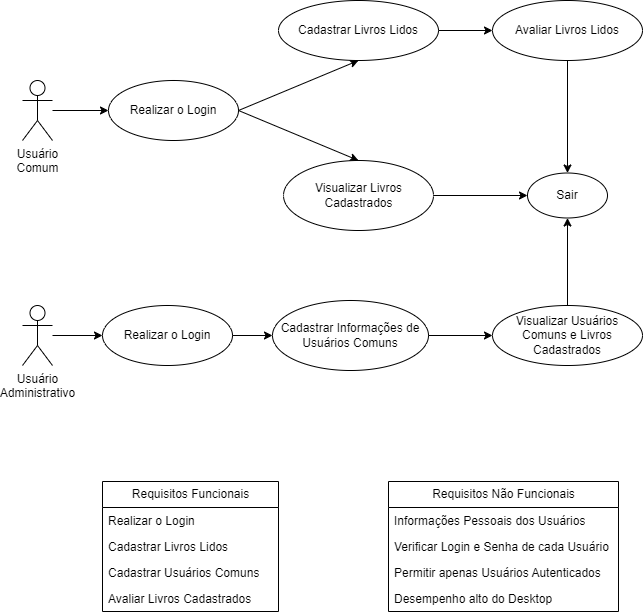

The diagram above was exported from draw.io. Its source (the exported page's mxGraphModel, read from the mxfile embedded in the PNG):
<mxGraphModel dx="1050" dy="534" grid="1" gridSize="10" guides="1" tooltips="1" connect="1" arrows="1" fold="1" page="1" pageScale="1" pageWidth="827" pageHeight="1169" math="0" shadow="0">
  <root>
    <mxCell id="0" />
    <mxCell id="1" parent="0" />
    <mxCell id="RG3jT1nfnUZ2CQc4PenZ-1" value="Usuário&lt;br&gt;Comum" style="shape=umlActor;verticalLabelPosition=bottom;verticalAlign=top;html=1;outlineConnect=0;" parent="1" vertex="1">
      <mxGeometry x="104" y="90" width="30" height="60" as="geometry" />
    </mxCell>
    <mxCell id="RG3jT1nfnUZ2CQc4PenZ-2" value="" style="endArrow=classic;html=1;rounded=0;entryX=0;entryY=0.5;entryDx=0;entryDy=0;" parent="1" source="RG3jT1nfnUZ2CQc4PenZ-1" target="RG3jT1nfnUZ2CQc4PenZ-5" edge="1">
      <mxGeometry width="50" height="50" relative="1" as="geometry">
        <mxPoint x="474" y="160" as="sourcePoint" />
        <mxPoint x="164" y="120" as="targetPoint" />
      </mxGeometry>
    </mxCell>
    <mxCell id="RG3jT1nfnUZ2CQc4PenZ-5" value="" style="ellipse;whiteSpace=wrap;html=1;" parent="1" vertex="1">
      <mxGeometry x="190" y="90" width="130" height="60" as="geometry" />
    </mxCell>
    <mxCell id="RG3jT1nfnUZ2CQc4PenZ-4" value="Realizar o Login" style="text;html=1;strokeColor=none;fillColor=none;align=center;verticalAlign=middle;whiteSpace=wrap;rounded=0;" parent="1" vertex="1">
      <mxGeometry x="195" y="105" width="120" height="30" as="geometry" />
    </mxCell>
    <mxCell id="RG3jT1nfnUZ2CQc4PenZ-6" value="" style="endArrow=classic;html=1;rounded=0;exitX=1;exitY=0.5;exitDx=0;exitDy=0;entryX=0.5;entryY=1;entryDx=0;entryDy=0;" parent="1" source="RG3jT1nfnUZ2CQc4PenZ-5" target="RG3jT1nfnUZ2CQc4PenZ-7" edge="1">
      <mxGeometry width="50" height="50" relative="1" as="geometry">
        <mxPoint x="474" y="160" as="sourcePoint" />
        <mxPoint x="364" y="120" as="targetPoint" />
      </mxGeometry>
    </mxCell>
    <mxCell id="RG3jT1nfnUZ2CQc4PenZ-7" value="" style="ellipse;whiteSpace=wrap;html=1;" parent="1" vertex="1">
      <mxGeometry x="360" y="10" width="160" height="60" as="geometry" />
    </mxCell>
    <mxCell id="RG3jT1nfnUZ2CQc4PenZ-8" value="Cadastrar Livros Lidos" style="text;html=1;strokeColor=none;fillColor=none;align=center;verticalAlign=middle;whiteSpace=wrap;rounded=0;" parent="1" vertex="1">
      <mxGeometry x="365" y="25" width="150" height="30" as="geometry" />
    </mxCell>
    <mxCell id="RG3jT1nfnUZ2CQc4PenZ-9" value="" style="ellipse;whiteSpace=wrap;html=1;" parent="1" vertex="1">
      <mxGeometry x="574" y="10" width="150" height="60" as="geometry" />
    </mxCell>
    <mxCell id="RG3jT1nfnUZ2CQc4PenZ-10" value="Avaliar Livros Lidos" style="text;html=1;strokeColor=none;fillColor=none;align=center;verticalAlign=middle;whiteSpace=wrap;rounded=0;" parent="1" vertex="1">
      <mxGeometry x="584" y="25" width="130" height="30" as="geometry" />
    </mxCell>
    <mxCell id="RG3jT1nfnUZ2CQc4PenZ-11" value="" style="endArrow=classic;html=1;rounded=0;entryX=0;entryY=0.5;entryDx=0;entryDy=0;" parent="1" target="RG3jT1nfnUZ2CQc4PenZ-9" edge="1">
      <mxGeometry width="50" height="50" relative="1" as="geometry">
        <mxPoint x="520" y="40" as="sourcePoint" />
        <mxPoint x="550" y="40" as="targetPoint" />
      </mxGeometry>
    </mxCell>
    <mxCell id="RG3jT1nfnUZ2CQc4PenZ-13" value="" style="endArrow=classic;html=1;rounded=0;exitX=1;exitY=0.5;exitDx=0;exitDy=0;entryX=0.5;entryY=0;entryDx=0;entryDy=0;" parent="1" source="RG3jT1nfnUZ2CQc4PenZ-5" target="RG3jT1nfnUZ2CQc4PenZ-15" edge="1">
      <mxGeometry width="50" height="50" relative="1" as="geometry">
        <mxPoint x="304" y="130" as="sourcePoint" />
        <mxPoint x="354" y="120" as="targetPoint" />
      </mxGeometry>
    </mxCell>
    <mxCell id="RG3jT1nfnUZ2CQc4PenZ-15" value="" style="ellipse;whiteSpace=wrap;html=1;" parent="1" vertex="1">
      <mxGeometry x="365" y="170" width="150" height="70" as="geometry" />
    </mxCell>
    <mxCell id="RG3jT1nfnUZ2CQc4PenZ-16" value="Visualizar Livros Cadastrados" style="text;html=1;strokeColor=none;fillColor=none;align=center;verticalAlign=middle;whiteSpace=wrap;rounded=0;" parent="1" vertex="1">
      <mxGeometry x="367.5" y="190" width="145" height="30" as="geometry" />
    </mxCell>
    <mxCell id="RG3jT1nfnUZ2CQc4PenZ-21" value="Usuário&lt;br&gt;Administrativo" style="shape=umlActor;verticalLabelPosition=bottom;verticalAlign=top;html=1;outlineConnect=0;" parent="1" vertex="1">
      <mxGeometry x="104" y="315" width="30" height="60" as="geometry" />
    </mxCell>
    <mxCell id="RG3jT1nfnUZ2CQc4PenZ-22" value="" style="endArrow=classic;html=1;rounded=0;entryX=0;entryY=0.5;entryDx=0;entryDy=0;" parent="1" source="RG3jT1nfnUZ2CQc4PenZ-21" target="RG3jT1nfnUZ2CQc4PenZ-23" edge="1">
      <mxGeometry width="50" height="50" relative="1" as="geometry">
        <mxPoint x="474" y="385" as="sourcePoint" />
        <mxPoint x="164" y="345" as="targetPoint" />
      </mxGeometry>
    </mxCell>
    <mxCell id="RG3jT1nfnUZ2CQc4PenZ-23" value="" style="ellipse;whiteSpace=wrap;html=1;" parent="1" vertex="1">
      <mxGeometry x="184" y="315" width="130" height="60" as="geometry" />
    </mxCell>
    <mxCell id="RG3jT1nfnUZ2CQc4PenZ-24" value="Realizar o Login" style="text;html=1;strokeColor=none;fillColor=none;align=center;verticalAlign=middle;whiteSpace=wrap;rounded=0;" parent="1" vertex="1">
      <mxGeometry x="189" y="330" width="120" height="30" as="geometry" />
    </mxCell>
    <mxCell id="RG3jT1nfnUZ2CQc4PenZ-25" value="" style="endArrow=classic;html=1;rounded=0;exitX=1;exitY=0.5;exitDx=0;exitDy=0;entryX=0;entryY=0.5;entryDx=0;entryDy=0;" parent="1" source="RG3jT1nfnUZ2CQc4PenZ-23" target="RG3jT1nfnUZ2CQc4PenZ-26" edge="1">
      <mxGeometry width="50" height="50" relative="1" as="geometry">
        <mxPoint x="416.5" y="485" as="sourcePoint" />
        <mxPoint x="374" y="345" as="targetPoint" />
      </mxGeometry>
    </mxCell>
    <mxCell id="RG3jT1nfnUZ2CQc4PenZ-26" value="" style="ellipse;whiteSpace=wrap;html=1;" parent="1" vertex="1">
      <mxGeometry x="354" y="310" width="156" height="70" as="geometry" />
    </mxCell>
    <mxCell id="RG3jT1nfnUZ2CQc4PenZ-27" value="Cadastrar Informações de Usuários Comuns" style="text;html=1;strokeColor=none;fillColor=none;align=center;verticalAlign=middle;whiteSpace=wrap;rounded=0;" parent="1" vertex="1">
      <mxGeometry x="357" y="330" width="150" height="30" as="geometry" />
    </mxCell>
    <mxCell id="RG3jT1nfnUZ2CQc4PenZ-28" value="" style="ellipse;whiteSpace=wrap;html=1;" parent="1" vertex="1">
      <mxGeometry x="574" y="315" width="150" height="60" as="geometry" />
    </mxCell>
    <mxCell id="RG3jT1nfnUZ2CQc4PenZ-29" value="Visualizar Usuários Comuns e Livros Cadastrados" style="text;html=1;strokeColor=none;fillColor=none;align=center;verticalAlign=middle;whiteSpace=wrap;rounded=0;" parent="1" vertex="1">
      <mxGeometry x="584" y="330" width="130" height="30" as="geometry" />
    </mxCell>
    <mxCell id="RG3jT1nfnUZ2CQc4PenZ-30" value="" style="endArrow=classic;html=1;rounded=0;entryX=0;entryY=0.5;entryDx=0;entryDy=0;exitX=1;exitY=0.5;exitDx=0;exitDy=0;" parent="1" source="RG3jT1nfnUZ2CQc4PenZ-26" target="RG3jT1nfnUZ2CQc4PenZ-28" edge="1">
      <mxGeometry width="50" height="50" relative="1" as="geometry">
        <mxPoint x="664" y="350" as="sourcePoint" />
        <mxPoint x="684" y="340" as="targetPoint" />
      </mxGeometry>
    </mxCell>
    <mxCell id="RG3jT1nfnUZ2CQc4PenZ-34" value="" style="endArrow=classic;html=1;rounded=0;entryX=0;entryY=0.5;entryDx=0;entryDy=0;exitX=1;exitY=0.5;exitDx=0;exitDy=0;" parent="1" source="RG3jT1nfnUZ2CQc4PenZ-15" target="RG3jT1nfnUZ2CQc4PenZ-36" edge="1">
      <mxGeometry width="50" height="50" relative="1" as="geometry">
        <mxPoint x="430" y="220" as="sourcePoint" />
        <mxPoint x="585" y="205" as="targetPoint" />
      </mxGeometry>
    </mxCell>
    <mxCell id="RG3jT1nfnUZ2CQc4PenZ-35" value="" style="endArrow=classic;html=1;rounded=0;entryX=0.5;entryY=0;entryDx=0;entryDy=0;exitX=0.5;exitY=1;exitDx=0;exitDy=0;" parent="1" source="RG3jT1nfnUZ2CQc4PenZ-9" target="RG3jT1nfnUZ2CQc4PenZ-36" edge="1">
      <mxGeometry width="50" height="50" relative="1" as="geometry">
        <mxPoint x="649" y="40" as="sourcePoint" />
        <mxPoint x="784" y="170" as="targetPoint" />
      </mxGeometry>
    </mxCell>
    <mxCell id="RG3jT1nfnUZ2CQc4PenZ-36" value="" style="ellipse;whiteSpace=wrap;html=1;" parent="1" vertex="1">
      <mxGeometry x="609" y="182.5" width="80" height="45" as="geometry" />
    </mxCell>
    <mxCell id="RG3jT1nfnUZ2CQc4PenZ-37" value="" style="endArrow=classic;html=1;rounded=0;entryX=0.5;entryY=1;entryDx=0;entryDy=0;exitX=0.5;exitY=0;exitDx=0;exitDy=0;" parent="1" source="RG3jT1nfnUZ2CQc4PenZ-28" target="RG3jT1nfnUZ2CQc4PenZ-36" edge="1">
      <mxGeometry width="50" height="50" relative="1" as="geometry">
        <mxPoint x="754" y="310" as="sourcePoint" />
        <mxPoint x="804" y="260" as="targetPoint" />
      </mxGeometry>
    </mxCell>
    <mxCell id="RG3jT1nfnUZ2CQc4PenZ-38" value="Sair" style="text;html=1;strokeColor=none;fillColor=none;align=center;verticalAlign=middle;whiteSpace=wrap;rounded=0;" parent="1" vertex="1">
      <mxGeometry x="619" y="190" width="60" height="30" as="geometry" />
    </mxCell>
    <mxCell id="RG3jT1nfnUZ2CQc4PenZ-52" value="Requisitos Não Funcionais" style="swimlane;fontStyle=0;childLayout=stackLayout;horizontal=1;startSize=26;fillColor=none;horizontalStack=0;resizeParent=1;resizeParentMax=0;resizeLast=0;collapsible=1;marginBottom=0;html=1;" parent="1" vertex="1">
      <mxGeometry x="470" y="491" width="230" height="130" as="geometry" />
    </mxCell>
    <mxCell id="RG3jT1nfnUZ2CQc4PenZ-56" value="Informações Pessoais dos Usuários" style="text;strokeColor=none;fillColor=none;align=left;verticalAlign=top;spacingLeft=4;spacingRight=4;overflow=hidden;rotatable=0;points=[[0,0.5],[1,0.5]];portConstraint=eastwest;whiteSpace=wrap;html=1;" parent="RG3jT1nfnUZ2CQc4PenZ-52" vertex="1">
      <mxGeometry y="26" width="230" height="26" as="geometry" />
    </mxCell>
    <mxCell id="RG3jT1nfnUZ2CQc4PenZ-55" value="Verificar Login e Senha de cada Usuário" style="text;strokeColor=none;fillColor=none;align=left;verticalAlign=top;spacingLeft=4;spacingRight=4;overflow=hidden;rotatable=0;points=[[0,0.5],[1,0.5]];portConstraint=eastwest;whiteSpace=wrap;html=1;" parent="RG3jT1nfnUZ2CQc4PenZ-52" vertex="1">
      <mxGeometry y="52" width="230" height="26" as="geometry" />
    </mxCell>
    <mxCell id="5pyfBSYKtkvPntnv84f5-2" value="Permitir apenas Usuários Autenticados" style="text;strokeColor=none;fillColor=none;align=left;verticalAlign=top;spacingLeft=4;spacingRight=4;overflow=hidden;rotatable=0;points=[[0,0.5],[1,0.5]];portConstraint=eastwest;whiteSpace=wrap;html=1;" vertex="1" parent="RG3jT1nfnUZ2CQc4PenZ-52">
      <mxGeometry y="78" width="230" height="26" as="geometry" />
    </mxCell>
    <mxCell id="5pyfBSYKtkvPntnv84f5-1" value="Desempenho alto do Desktop" style="text;strokeColor=none;fillColor=none;align=left;verticalAlign=top;spacingLeft=4;spacingRight=4;overflow=hidden;rotatable=0;points=[[0,0.5],[1,0.5]];portConstraint=eastwest;whiteSpace=wrap;html=1;" vertex="1" parent="RG3jT1nfnUZ2CQc4PenZ-52">
      <mxGeometry y="104" width="230" height="26" as="geometry" />
    </mxCell>
    <mxCell id="RG3jT1nfnUZ2CQc4PenZ-57" value="Requisitos Funcionais" style="swimlane;fontStyle=0;childLayout=stackLayout;horizontal=1;startSize=26;fillColor=none;horizontalStack=0;resizeParent=1;resizeParentMax=0;resizeLast=0;collapsible=1;marginBottom=0;html=1;" parent="1" vertex="1">
      <mxGeometry x="184" y="491" width="176" height="130" as="geometry" />
    </mxCell>
    <mxCell id="RG3jT1nfnUZ2CQc4PenZ-58" value="Realizar o Login" style="text;strokeColor=none;fillColor=none;align=left;verticalAlign=top;spacingLeft=4;spacingRight=4;overflow=hidden;rotatable=0;points=[[0,0.5],[1,0.5]];portConstraint=eastwest;whiteSpace=wrap;html=1;" parent="RG3jT1nfnUZ2CQc4PenZ-57" vertex="1">
      <mxGeometry y="26" width="176" height="26" as="geometry" />
    </mxCell>
    <mxCell id="RG3jT1nfnUZ2CQc4PenZ-59" value="Cadastrar Livros Lidos" style="text;strokeColor=none;fillColor=none;align=left;verticalAlign=top;spacingLeft=4;spacingRight=4;overflow=hidden;rotatable=0;points=[[0,0.5],[1,0.5]];portConstraint=eastwest;whiteSpace=wrap;html=1;" parent="RG3jT1nfnUZ2CQc4PenZ-57" vertex="1">
      <mxGeometry y="52" width="176" height="26" as="geometry" />
    </mxCell>
    <mxCell id="RG3jT1nfnUZ2CQc4PenZ-60" value="Cadastrar Usuários Comuns" style="text;strokeColor=none;fillColor=none;align=left;verticalAlign=top;spacingLeft=4;spacingRight=4;overflow=hidden;rotatable=0;points=[[0,0.5],[1,0.5]];portConstraint=eastwest;whiteSpace=wrap;html=1;" parent="RG3jT1nfnUZ2CQc4PenZ-57" vertex="1">
      <mxGeometry y="78" width="176" height="26" as="geometry" />
    </mxCell>
    <mxCell id="RG3jT1nfnUZ2CQc4PenZ-61" value="Avaliar Livros Cadastrados" style="text;strokeColor=none;fillColor=none;align=left;verticalAlign=top;spacingLeft=4;spacingRight=4;overflow=hidden;rotatable=0;points=[[0,0.5],[1,0.5]];portConstraint=eastwest;whiteSpace=wrap;html=1;" parent="RG3jT1nfnUZ2CQc4PenZ-57" vertex="1">
      <mxGeometry y="104" width="176" height="26" as="geometry" />
    </mxCell>
  </root>
</mxGraphModel>